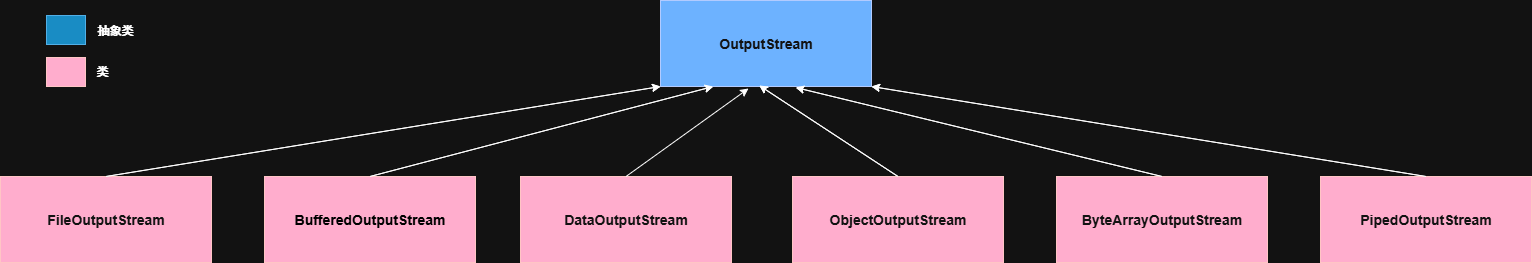

The diagram above was exported from draw.io. Its source (the exported page's mxGraphModel, read from the mxfile embedded in the PNG):
<mxGraphModel dx="1205" dy="773" grid="0" gridSize="22" guides="1" tooltips="1" connect="1" arrows="1" fold="1" page="1" pageScale="1" pageWidth="1600" pageHeight="1200" math="0" shadow="0">
  <root>
    <mxCell id="0" />
    <mxCell id="1" parent="0" />
    <mxCell id="tzsncFwKxPOACCmdpBDV-1" value="InputStream" style="rounded=0;whiteSpace=wrap;html=1;fillColor=#0050ef;fontColor=#ffffff;strokeColor=#001DBC;" parent="1" vertex="1">
      <mxGeometry x="660" width="211" height="86" as="geometry" />
    </mxCell>
    <mxCell id="tzsncFwKxPOACCmdpBDV-4" value="FileInputStream" style="rounded=0;whiteSpace=wrap;html=1;fillColor=#a20025;fontColor=#ffffff;strokeColor=#6F0000;" parent="1" vertex="1">
      <mxGeometry y="176" width="211" height="86" as="geometry" />
    </mxCell>
    <mxCell id="tzsncFwKxPOACCmdpBDV-6" value="&lt;div style=&quot;text-align: left;&quot;&gt;BufferedInputStream&lt;/div&gt;" style="rounded=0;whiteSpace=wrap;html=1;fillColor=#a20025;fontColor=#ffffff;strokeColor=#6F0000;" parent="1" vertex="1">
      <mxGeometry x="264" y="176" width="211" height="86" as="geometry" />
    </mxCell>
    <mxCell id="tzsncFwKxPOACCmdpBDV-7" value="&lt;font style=&quot;font-size: 14px;&quot;&gt;&lt;b&gt;DataOutputStream&lt;/b&gt;&lt;/font&gt;" style="rounded=0;whiteSpace=wrap;html=1;fillColor=#a20025;fontColor=#ffffff;strokeColor=#6F0000;" parent="1" vertex="1">
      <mxGeometry x="520" y="176" width="211" height="86" as="geometry" />
    </mxCell>
    <mxCell id="tzsncFwKxPOACCmdpBDV-8" value="ObjectInputStream" style="rounded=0;whiteSpace=wrap;html=1;fillColor=#a20025;fontColor=#ffffff;strokeColor=#6F0000;" parent="1" vertex="1">
      <mxGeometry x="792" y="176" width="211" height="86" as="geometry" />
    </mxCell>
    <mxCell id="tzsncFwKxPOACCmdpBDV-9" value="ByteArrayInputStream" style="rounded=0;whiteSpace=wrap;html=1;fillColor=#a20025;fontColor=#ffffff;strokeColor=#6F0000;" parent="1" vertex="1">
      <mxGeometry x="1056" y="176" width="211" height="86" as="geometry" />
    </mxCell>
    <mxCell id="tzsncFwKxPOACCmdpBDV-10" value="PipedInputStream" style="rounded=0;whiteSpace=wrap;html=1;fillColor=#a20025;fontColor=#ffffff;strokeColor=#6F0000;" parent="1" vertex="1">
      <mxGeometry x="1320" y="176" width="211" height="86" as="geometry" />
    </mxCell>
    <mxCell id="tzsncFwKxPOACCmdpBDV-15" value="" style="endArrow=classic;html=1;rounded=0;entryX=0;entryY=1;entryDx=0;entryDy=0;exitX=0.5;exitY=0;exitDx=0;exitDy=0;" parent="1" source="tzsncFwKxPOACCmdpBDV-4" target="tzsncFwKxPOACCmdpBDV-1" edge="1">
      <mxGeometry width="50" height="50" relative="1" as="geometry">
        <mxPoint x="528" y="446" as="sourcePoint" />
        <mxPoint x="578" y="396" as="targetPoint" />
      </mxGeometry>
    </mxCell>
    <mxCell id="tzsncFwKxPOACCmdpBDV-16" value="" style="endArrow=classic;html=1;rounded=0;entryX=0.25;entryY=1;entryDx=0;entryDy=0;exitX=0.5;exitY=0;exitDx=0;exitDy=0;" parent="1" source="tzsncFwKxPOACCmdpBDV-6" target="tzsncFwKxPOACCmdpBDV-1" edge="1">
      <mxGeometry width="50" height="50" relative="1" as="geometry">
        <mxPoint x="528" y="446" as="sourcePoint" />
        <mxPoint x="578" y="396" as="targetPoint" />
      </mxGeometry>
    </mxCell>
    <mxCell id="tzsncFwKxPOACCmdpBDV-17" value="" style="endArrow=classic;html=1;rounded=0;exitX=0.5;exitY=0;exitDx=0;exitDy=0;" parent="1" source="tzsncFwKxPOACCmdpBDV-7" edge="1">
      <mxGeometry width="50" height="50" relative="1" as="geometry">
        <mxPoint x="528" y="446" as="sourcePoint" />
        <mxPoint x="748" y="88" as="targetPoint" />
      </mxGeometry>
    </mxCell>
    <mxCell id="tzsncFwKxPOACCmdpBDV-20" value="" style="endArrow=classic;html=1;rounded=0;entryX=0.468;entryY=0.988;entryDx=0;entryDy=0;entryPerimeter=0;exitX=0.5;exitY=0;exitDx=0;exitDy=0;" parent="1" source="tzsncFwKxPOACCmdpBDV-8" target="tzsncFwKxPOACCmdpBDV-1" edge="1">
      <mxGeometry width="50" height="50" relative="1" as="geometry">
        <mxPoint x="739" y="312" as="sourcePoint" />
        <mxPoint x="781" y="264" as="targetPoint" />
      </mxGeometry>
    </mxCell>
    <mxCell id="tzsncFwKxPOACCmdpBDV-21" value="" style="endArrow=classic;html=1;rounded=0;entryX=0.641;entryY=1.012;entryDx=0;entryDy=0;entryPerimeter=0;exitX=0.5;exitY=0;exitDx=0;exitDy=0;" parent="1" source="tzsncFwKxPOACCmdpBDV-9" target="tzsncFwKxPOACCmdpBDV-1" edge="1">
      <mxGeometry width="50" height="50" relative="1" as="geometry">
        <mxPoint x="968" y="160" as="sourcePoint" />
        <mxPoint x="1018" y="110" as="targetPoint" />
      </mxGeometry>
    </mxCell>
    <mxCell id="tzsncFwKxPOACCmdpBDV-22" value="" style="endArrow=classic;html=1;rounded=0;entryX=1;entryY=1;entryDx=0;entryDy=0;exitX=0.5;exitY=0;exitDx=0;exitDy=0;" parent="1" source="tzsncFwKxPOACCmdpBDV-10" target="tzsncFwKxPOACCmdpBDV-1" edge="1">
      <mxGeometry width="50" height="50" relative="1" as="geometry">
        <mxPoint x="1254" y="380" as="sourcePoint" />
        <mxPoint x="1304" y="330" as="targetPoint" />
      </mxGeometry>
    </mxCell>
    <mxCell id="tzsncFwKxPOACCmdpBDV-23" value="" style="rounded=0;whiteSpace=wrap;html=1;fillColor=#1ba1e2;fontColor=#ffffff;strokeColor=#006EAF;" parent="1" vertex="1">
      <mxGeometry x="46" y="15" width="39" height="29" as="geometry" />
    </mxCell>
    <mxCell id="tzsncFwKxPOACCmdpBDV-24" value="" style="rounded=0;whiteSpace=wrap;html=1;fillColor=#a20025;fontColor=#ffffff;strokeColor=#6F0000;" parent="1" vertex="1">
      <mxGeometry x="46" y="57" width="39" height="29" as="geometry" />
    </mxCell>
    <mxCell id="tzsncFwKxPOACCmdpBDV-25" value="抽象类" style="text;html=1;align=center;verticalAlign=middle;whiteSpace=wrap;rounded=0;" parent="1" vertex="1">
      <mxGeometry x="85" y="15" width="60" height="30" as="geometry" />
    </mxCell>
    <mxCell id="tzsncFwKxPOACCmdpBDV-26" value="类" style="text;html=1;align=center;verticalAlign=middle;whiteSpace=wrap;rounded=0;" parent="1" vertex="1">
      <mxGeometry x="72" y="56" width="60" height="30" as="geometry" />
    </mxCell>
    <mxCell id="tzsncFwKxPOACCmdpBDV-28" value="&lt;font style=&quot;font-size: 14px;&quot;&gt;&lt;b&gt;OutputStream&lt;/b&gt;&lt;/font&gt;" style="rounded=0;whiteSpace=wrap;html=1;fillColor=#0050ef;fontColor=#ffffff;strokeColor=#001DBC;" parent="1" vertex="1">
      <mxGeometry x="660" width="211" height="86" as="geometry" />
    </mxCell>
    <mxCell id="tzsncFwKxPOACCmdpBDV-29" value="&lt;font style=&quot;font-size: 14px;&quot; face=&quot;Helvetica&quot;&gt;&lt;b&gt;FileOutputStream&lt;/b&gt;&lt;/font&gt;" style="rounded=0;whiteSpace=wrap;html=1;fillColor=#a20025;fontColor=#ffffff;strokeColor=#6F0000;" parent="1" vertex="1">
      <mxGeometry y="176" width="211" height="86" as="geometry" />
    </mxCell>
    <mxCell id="tzsncFwKxPOACCmdpBDV-30" value="&lt;p style=&quot;text-align: left;&quot;&gt;&lt;span style=&quot;background-color: light-dark(rgb(0, 0, 0), transparent);&quot;&gt;&lt;font face=&quot;Helvetica&quot; style=&quot;color: light-dark(rgb(0, 0, 0), rgb(0, 0, 0)); font-size: 14px;&quot;&gt;&lt;b&gt;BufferedOutputStream&lt;/b&gt;&lt;/font&gt;&lt;/span&gt;&lt;/p&gt;" style="rounded=0;whiteSpace=wrap;html=1;fillColor=#a20025;fontColor=#ffffff;strokeColor=#6F0000;" parent="1" vertex="1">
      <mxGeometry x="264" y="176" width="211" height="86" as="geometry" />
    </mxCell>
    <mxCell id="tzsncFwKxPOACCmdpBDV-32" value="&lt;span style=&quot;font-size: 14px;&quot;&gt;&lt;b&gt;ObjectOutputStream&lt;/b&gt;&lt;/span&gt;" style="rounded=0;whiteSpace=wrap;html=1;fillColor=#a20025;fontColor=#ffffff;strokeColor=#6F0000;" parent="1" vertex="1">
      <mxGeometry x="792" y="176" width="211" height="86" as="geometry" />
    </mxCell>
    <mxCell id="tzsncFwKxPOACCmdpBDV-33" value="&lt;span style=&quot;font-size: 14px;&quot;&gt;&lt;b&gt;ByteArrayOutputStream&lt;/b&gt;&lt;/span&gt;" style="rounded=0;whiteSpace=wrap;html=1;fillColor=#a20025;fontColor=#ffffff;strokeColor=#6F0000;" parent="1" vertex="1">
      <mxGeometry x="1056" y="176" width="211" height="86" as="geometry" />
    </mxCell>
    <mxCell id="tzsncFwKxPOACCmdpBDV-34" value="&lt;span style=&quot;font-size: 14px;&quot;&gt;&lt;b&gt;PipedOutputStream&lt;/b&gt;&lt;/span&gt;" style="rounded=0;whiteSpace=wrap;html=1;fillColor=#a20025;fontColor=#ffffff;strokeColor=#6F0000;" parent="1" vertex="1">
      <mxGeometry x="1320" y="176" width="211" height="86" as="geometry" />
    </mxCell>
    <mxCell id="tzsncFwKxPOACCmdpBDV-35" value="" style="endArrow=classic;html=1;rounded=0;entryX=0;entryY=1;entryDx=0;entryDy=0;exitX=0.5;exitY=0;exitDx=0;exitDy=0;" parent="1" source="tzsncFwKxPOACCmdpBDV-29" target="tzsncFwKxPOACCmdpBDV-28" edge="1">
      <mxGeometry width="50" height="50" relative="1" as="geometry">
        <mxPoint x="528" y="446" as="sourcePoint" />
        <mxPoint x="578" y="396" as="targetPoint" />
      </mxGeometry>
    </mxCell>
    <mxCell id="tzsncFwKxPOACCmdpBDV-36" value="" style="endArrow=classic;html=1;rounded=0;entryX=0.25;entryY=1;entryDx=0;entryDy=0;exitX=0.5;exitY=0;exitDx=0;exitDy=0;" parent="1" source="tzsncFwKxPOACCmdpBDV-30" target="tzsncFwKxPOACCmdpBDV-28" edge="1">
      <mxGeometry width="50" height="50" relative="1" as="geometry">
        <mxPoint x="528" y="446" as="sourcePoint" />
        <mxPoint x="578" y="396" as="targetPoint" />
      </mxGeometry>
    </mxCell>
    <mxCell id="tzsncFwKxPOACCmdpBDV-38" value="" style="endArrow=classic;html=1;rounded=0;entryX=0.468;entryY=0.988;entryDx=0;entryDy=0;entryPerimeter=0;exitX=0.5;exitY=0;exitDx=0;exitDy=0;" parent="1" source="tzsncFwKxPOACCmdpBDV-32" target="tzsncFwKxPOACCmdpBDV-28" edge="1">
      <mxGeometry width="50" height="50" relative="1" as="geometry">
        <mxPoint x="739" y="312" as="sourcePoint" />
        <mxPoint x="781" y="264" as="targetPoint" />
      </mxGeometry>
    </mxCell>
    <mxCell id="tzsncFwKxPOACCmdpBDV-39" value="" style="endArrow=classic;html=1;rounded=0;entryX=0.641;entryY=1.012;entryDx=0;entryDy=0;entryPerimeter=0;exitX=0.5;exitY=0;exitDx=0;exitDy=0;" parent="1" source="tzsncFwKxPOACCmdpBDV-33" target="tzsncFwKxPOACCmdpBDV-28" edge="1">
      <mxGeometry width="50" height="50" relative="1" as="geometry">
        <mxPoint x="968" y="160" as="sourcePoint" />
        <mxPoint x="1018" y="110" as="targetPoint" />
      </mxGeometry>
    </mxCell>
    <mxCell id="tzsncFwKxPOACCmdpBDV-40" value="" style="endArrow=classic;html=1;rounded=0;entryX=1;entryY=1;entryDx=0;entryDy=0;exitX=0.5;exitY=0;exitDx=0;exitDy=0;" parent="1" source="tzsncFwKxPOACCmdpBDV-34" target="tzsncFwKxPOACCmdpBDV-28" edge="1">
      <mxGeometry width="50" height="50" relative="1" as="geometry">
        <mxPoint x="1254" y="380" as="sourcePoint" />
        <mxPoint x="1304" y="330" as="targetPoint" />
      </mxGeometry>
    </mxCell>
    <mxCell id="tzsncFwKxPOACCmdpBDV-41" value="" style="rounded=0;whiteSpace=wrap;html=1;fillColor=#1ba1e2;fontColor=#ffffff;strokeColor=#006EAF;" parent="1" vertex="1">
      <mxGeometry x="46" y="15" width="39" height="29" as="geometry" />
    </mxCell>
    <mxCell id="tzsncFwKxPOACCmdpBDV-42" value="" style="rounded=0;whiteSpace=wrap;html=1;fillColor=#a20025;fontColor=#ffffff;strokeColor=#6F0000;" parent="1" vertex="1">
      <mxGeometry x="46" y="57" width="39" height="29" as="geometry" />
    </mxCell>
    <mxCell id="tzsncFwKxPOACCmdpBDV-43" value="抽象类" style="text;html=1;align=center;verticalAlign=middle;whiteSpace=wrap;rounded=0;" parent="1" vertex="1">
      <mxGeometry x="85" y="15" width="60" height="30" as="geometry" />
    </mxCell>
    <mxCell id="tzsncFwKxPOACCmdpBDV-44" value="类" style="text;html=1;align=center;verticalAlign=middle;whiteSpace=wrap;rounded=0;" parent="1" vertex="1">
      <mxGeometry x="72" y="56" width="60" height="30" as="geometry" />
    </mxCell>
  </root>
</mxGraphModel>